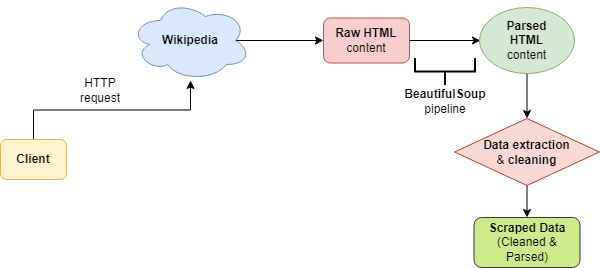

The diagram above was exported from draw.io. Its source (the exported page's mxGraphModel, read from the mxfile embedded in the PNG):
<mxGraphModel dx="1050" dy="522" grid="0" gridSize="10" guides="1" tooltips="1" connect="1" arrows="1" fold="1" page="1" pageScale="1" pageWidth="827" pageHeight="1169" math="0" shadow="0">
  <root>
    <mxCell id="0" />
    <mxCell id="1" parent="0" />
    <mxCell id="KiXXHX9cxo0et95M02v6-5" style="edgeStyle=orthogonalEdgeStyle;rounded=0;orthogonalLoop=1;jettySize=auto;html=1;exitX=0.5;exitY=0;exitDx=0;exitDy=0;" edge="1" parent="1" source="KiXXHX9cxo0et95M02v6-1" target="KiXXHX9cxo0et95M02v6-2">
      <mxGeometry relative="1" as="geometry" />
    </mxCell>
    <mxCell id="KiXXHX9cxo0et95M02v6-1" value="&lt;b&gt;Client&lt;/b&gt;" style="rounded=1;whiteSpace=wrap;html=1;fillColor=#fff2cc;strokeColor=#d6b656;" vertex="1" parent="1">
      <mxGeometry x="154" y="203" width="66" height="40" as="geometry" />
    </mxCell>
    <mxCell id="KiXXHX9cxo0et95M02v6-6" style="edgeStyle=orthogonalEdgeStyle;rounded=0;orthogonalLoop=1;jettySize=auto;html=1;exitX=0.875;exitY=0.5;exitDx=0;exitDy=0;exitPerimeter=0;entryX=0;entryY=0.5;entryDx=0;entryDy=0;" edge="1" parent="1" source="KiXXHX9cxo0et95M02v6-2" target="KiXXHX9cxo0et95M02v6-3">
      <mxGeometry relative="1" as="geometry" />
    </mxCell>
    <mxCell id="KiXXHX9cxo0et95M02v6-2" value="&lt;b&gt;Wikipedia&lt;/b&gt;" style="ellipse;shape=cloud;whiteSpace=wrap;html=1;fillColor=#dae8fc;strokeColor=#6c8ebf;" vertex="1" parent="1">
      <mxGeometry x="284" y="64" width="120" height="80" as="geometry" />
    </mxCell>
    <mxCell id="KiXXHX9cxo0et95M02v6-10" style="edgeStyle=orthogonalEdgeStyle;rounded=0;orthogonalLoop=1;jettySize=auto;html=1;exitX=1;exitY=0.5;exitDx=0;exitDy=0;" edge="1" parent="1" source="KiXXHX9cxo0et95M02v6-3">
      <mxGeometry relative="1" as="geometry">
        <mxPoint x="634" y="104" as="targetPoint" />
      </mxGeometry>
    </mxCell>
    <mxCell id="KiXXHX9cxo0et95M02v6-3" value="&lt;b&gt;Raw HTML&lt;/b&gt;&lt;div&gt;content&lt;/div&gt;" style="rounded=1;whiteSpace=wrap;html=1;fillColor=#f8cecc;strokeColor=#b85450;" vertex="1" parent="1">
      <mxGeometry x="477" y="81.5" width="86" height="45" as="geometry" />
    </mxCell>
    <mxCell id="KiXXHX9cxo0et95M02v6-13" style="edgeStyle=orthogonalEdgeStyle;rounded=0;orthogonalLoop=1;jettySize=auto;html=1;exitX=0.5;exitY=1;exitDx=0;exitDy=0;entryX=0.5;entryY=0;entryDx=0;entryDy=0;" edge="1" parent="1" source="KiXXHX9cxo0et95M02v6-4" target="KiXXHX9cxo0et95M02v6-11">
      <mxGeometry relative="1" as="geometry" />
    </mxCell>
    <mxCell id="KiXXHX9cxo0et95M02v6-4" value="&lt;b&gt;Parsed&lt;br&gt;HTML&lt;/b&gt;&lt;div&gt;content&lt;/div&gt;" style="ellipse;whiteSpace=wrap;html=1;fillColor=#d5e8d4;strokeColor=#82b366;" vertex="1" parent="1">
      <mxGeometry x="633" y="71" width="95" height="66" as="geometry" />
    </mxCell>
    <mxCell id="KiXXHX9cxo0et95M02v6-8" value="HTTP request" style="text;html=1;align=center;verticalAlign=middle;whiteSpace=wrap;rounded=0;" vertex="1" parent="1">
      <mxGeometry x="224" y="139" width="60" height="30" as="geometry" />
    </mxCell>
    <mxCell id="KiXXHX9cxo0et95M02v6-17" style="edgeStyle=orthogonalEdgeStyle;rounded=0;orthogonalLoop=1;jettySize=auto;html=1;exitX=0.5;exitY=1;exitDx=0;exitDy=0;entryX=0.5;entryY=0;entryDx=0;entryDy=0;" edge="1" parent="1" source="KiXXHX9cxo0et95M02v6-11" target="KiXXHX9cxo0et95M02v6-16">
      <mxGeometry relative="1" as="geometry" />
    </mxCell>
    <mxCell id="KiXXHX9cxo0et95M02v6-11" value="&lt;b&gt;Data extraction&lt;/b&gt;&lt;div&gt;&amp;amp; &lt;b&gt;cleaning&lt;/b&gt;&lt;/div&gt;" style="rhombus;whiteSpace=wrap;html=1;fillColor=#fad9d5;strokeColor=#ae4132;" vertex="1" parent="1">
      <mxGeometry x="608" y="182" width="145" height="67" as="geometry" />
    </mxCell>
    <mxCell id="KiXXHX9cxo0et95M02v6-14" value="" style="strokeWidth=2;html=1;shape=mxgraph.flowchart.annotation_2;align=left;labelPosition=right;pointerEvents=1;rotation=-90;" vertex="1" parent="1">
      <mxGeometry x="585" y="105" width="27" height="60" as="geometry" />
    </mxCell>
    <mxCell id="KiXXHX9cxo0et95M02v6-15" value="&lt;b&gt;BeautifulSoup&lt;/b&gt;&lt;div&gt;pipeline&lt;/div&gt;" style="text;html=1;align=center;verticalAlign=middle;whiteSpace=wrap;rounded=0;" vertex="1" parent="1">
      <mxGeometry x="569" y="150" width="60" height="30" as="geometry" />
    </mxCell>
    <mxCell id="KiXXHX9cxo0et95M02v6-16" value="&lt;b&gt;Scraped Data&lt;/b&gt;&lt;div&gt;(Cleaned &amp;amp; Parsed)&lt;/div&gt;" style="rounded=1;whiteSpace=wrap;html=1;fillColor=#cdeb8b;strokeColor=#36393d;" vertex="1" parent="1">
      <mxGeometry x="627.5" y="281" width="106" height="50" as="geometry" />
    </mxCell>
  </root>
</mxGraphModel>